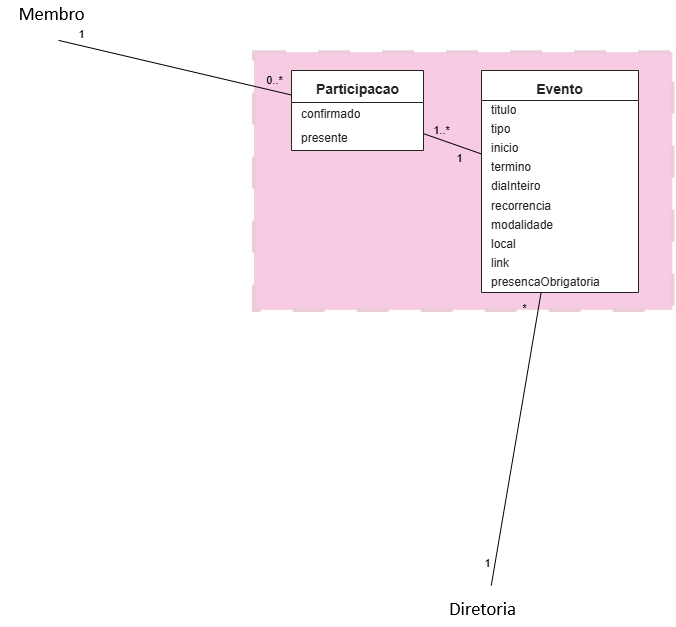

The diagram above was exported from draw.io. Its source (the exported page's mxGraphModel, read from the mxfile embedded in the PNG):
<mxGraphModel dx="1580" dy="-404" grid="0" gridSize="10" guides="1" tooltips="1" connect="1" arrows="1" fold="1" page="0" pageScale="1" pageWidth="2894" pageHeight="4066" math="0" shadow="0">
  <root>
    <mxCell id="0" />
    <mxCell id="1" parent="0" />
    <mxCell id="2" parent="1" style="rounded=0;whiteSpace=wrap;html=1;opacity=20;opacityGroup=1;fillColor=#d80073;strokeColor=#A50040;strokeWidth=4;dashed=1;dashPattern=8 8;fontColor=#ffffff;" value="" vertex="1">
      <mxGeometry height="257.75" width="418.5" x="1903" y="2878.13" as="geometry" />
    </mxCell>
    <mxCell id="3" edge="1" parent="1" style="rounded=0;orthogonalLoop=1;jettySize=auto;html=1;defaultLabelBackgroundColor=page;labelPadding=0 4;startArrow=none;endArrow=none;" target="6">
      <mxGeometry relative="1" as="geometry">
        <mxPoint x="2140" y="3411" as="sourcePoint" />
      </mxGeometry>
    </mxCell>
    <mxCell id="4" connectable="0" parent="3" style="edgeLabel;html=1;align=center;verticalAlign=middle;resizable=0;points=[];labelBackgroundColor=none;fontSize=11;fontColor=#000000;" value="1" vertex="1">
      <mxGeometry relative="1" x="-1" as="geometry">
        <mxPoint x="-3.8" y="-22.5" as="offset" />
      </mxGeometry>
    </mxCell>
    <mxCell id="5" connectable="0" parent="3" style="edgeLabel;html=1;align=center;verticalAlign=middle;resizable=0;points=[];labelBackgroundColor=none;fontSize=11;fontColor=#000000;" value="*" vertex="1">
      <mxGeometry relative="1" x="1" as="geometry">
        <mxPoint x="-16.9" y="15.3" as="offset" />
      </mxGeometry>
    </mxCell>
    <mxCell id="6" parent="1" style="swimlane;fontStyle=1;fontColor=#222222;align=center;verticalAlign=top;spacingTop=4;childLayout=stackLayout;horizontal=1;startSize=30;horizontalStack=0;resizeParent=1;resizeParentMax=0;resizeLast=0;collapsible=0;marginBottom=0;html=1;fontSize=14;fillColor=#FFFFFF;swimlaneFillColor=#FFFFFF;strokeColor=#222222;" value="Evento" vertex="1">
      <mxGeometry height="221.99999999999997" width="157" x="2130" y="2896" as="geometry" />
    </mxCell>
    <mxCell id="7" parent="6" style="text;strokeColor=none;fillColor=none;align=left;verticalAlign=middle;spacingLeft=8;spacingRight=4;overflow=hidden;rotatable=0;points=[[0,0.5],[1,0.5]];portConstraint=eastwest;html=1;fontSize=12;fontColor=#222222;" value="titulo" vertex="1">
      <mxGeometry height="19.2" width="157" y="30" as="geometry" />
    </mxCell>
    <mxCell id="8" parent="6" style="text;strokeColor=none;fillColor=none;align=left;verticalAlign=middle;spacingLeft=8;spacingRight=4;overflow=hidden;rotatable=0;points=[[0,0.5],[1,0.5]];portConstraint=eastwest;html=1;fontSize=12;fontColor=#222222;" value="tipo" vertex="1">
      <mxGeometry height="19.2" width="157" y="49.2" as="geometry" />
    </mxCell>
    <mxCell id="9" parent="6" style="text;strokeColor=none;fillColor=none;align=left;verticalAlign=middle;spacingLeft=8;spacingRight=4;overflow=hidden;rotatable=0;points=[[0,0.5],[1,0.5]];portConstraint=eastwest;html=1;fontSize=12;fontColor=#222222;" value="inicio" vertex="1">
      <mxGeometry height="19.2" width="157" y="68.4" as="geometry" />
    </mxCell>
    <mxCell id="10" parent="6" style="text;strokeColor=none;fillColor=none;align=left;verticalAlign=middle;spacingLeft=8;spacingRight=4;overflow=hidden;rotatable=0;points=[[0,0.5],[1,0.5]];portConstraint=eastwest;html=1;fontSize=12;fontColor=#222222;" value="termino" vertex="1">
      <mxGeometry height="19.2" width="157" y="87.60000000000001" as="geometry" />
    </mxCell>
    <mxCell id="11" parent="6" style="text;strokeColor=none;fillColor=none;align=left;verticalAlign=middle;spacingLeft=8;spacingRight=4;overflow=hidden;rotatable=0;points=[[0,0.5],[1,0.5]];portConstraint=eastwest;html=1;fontSize=12;fontColor=#222222;" value="diaInteiro" vertex="1">
      <mxGeometry height="19.2" width="157" y="106.80000000000001" as="geometry" />
    </mxCell>
    <mxCell id="12" parent="6" style="text;strokeColor=none;fillColor=none;align=left;verticalAlign=middle;spacingLeft=8;spacingRight=4;overflow=hidden;rotatable=0;points=[[0,0.5],[1,0.5]];portConstraint=eastwest;html=1;fontSize=12;fontColor=#222222;" value="recorrencia" vertex="1">
      <mxGeometry height="19.2" width="157" y="126.00000000000001" as="geometry" />
    </mxCell>
    <mxCell id="13" parent="6" style="text;strokeColor=none;fillColor=none;align=left;verticalAlign=middle;spacingLeft=8;spacingRight=4;overflow=hidden;rotatable=0;points=[[0,0.5],[1,0.5]];portConstraint=eastwest;html=1;fontSize=12;fontColor=#222222;" value="modalidade" vertex="1">
      <mxGeometry height="19.2" width="157" y="145.20000000000002" as="geometry" />
    </mxCell>
    <mxCell id="14" parent="6" style="text;strokeColor=none;fillColor=none;align=left;verticalAlign=middle;spacingLeft=8;spacingRight=4;overflow=hidden;rotatable=0;points=[[0,0.5],[1,0.5]];portConstraint=eastwest;html=1;fontSize=12;fontColor=#222222;" value="local" vertex="1">
      <mxGeometry height="19.2" width="157" y="164.4" as="geometry" />
    </mxCell>
    <mxCell id="15" parent="6" style="text;strokeColor=none;fillColor=none;align=left;verticalAlign=middle;spacingLeft=8;spacingRight=4;overflow=hidden;rotatable=0;points=[[0,0.5],[1,0.5]];portConstraint=eastwest;html=1;fontSize=12;fontColor=#222222;" value="link" vertex="1">
      <mxGeometry height="19.2" width="157" y="183.6" as="geometry" />
    </mxCell>
    <mxCell id="16" parent="6" style="text;strokeColor=none;fillColor=none;align=left;verticalAlign=middle;spacingLeft=8;spacingRight=4;overflow=hidden;rotatable=0;points=[[0,0.5],[1,0.5]];portConstraint=eastwest;html=1;fontSize=12;fontColor=#222222;" value="presencaObrigatoria" vertex="1">
      <mxGeometry height="19.2" width="157" y="202.79999999999998" as="geometry" />
    </mxCell>
    <mxCell id="17" parent="1" style="swimlane;fontStyle=1;fontColor=#222222;align=center;verticalAlign=top;spacingTop=4;childLayout=stackLayout;horizontal=1;startSize=32;horizontalStack=0;resizeParent=1;resizeParentMax=0;resizeLast=0;collapsible=0;marginBottom=0;html=1;fontSize=14;fillColor=#FFFFFF;swimlaneFillColor=#FFFFFF;strokeColor=#222222;" value="Participacao" vertex="1">
      <mxGeometry height="80" width="132" x="1940" y="2896" as="geometry" />
    </mxCell>
    <mxCell id="18" parent="17" style="text;strokeColor=none;fillColor=none;align=left;verticalAlign=middle;spacingLeft=8;spacingRight=4;overflow=hidden;rotatable=0;points=[[0,0.5],[1,0.5]];portConstraint=eastwest;html=1;fontSize=12;fontColor=#222222;" value="confirmado" vertex="1">
      <mxGeometry height="24" width="132" y="32" as="geometry" />
    </mxCell>
    <mxCell id="19" parent="17" style="text;strokeColor=none;fillColor=none;align=left;verticalAlign=middle;spacingLeft=8;spacingRight=4;overflow=hidden;rotatable=0;points=[[0,0.5],[1,0.5]];portConstraint=eastwest;html=1;fontSize=12;fontColor=#222222;" value="presente" vertex="1">
      <mxGeometry height="24" width="132" y="56" as="geometry" />
    </mxCell>
    <mxCell id="20" edge="1" parent="1" source="17" style="rounded=0;orthogonalLoop=1;jettySize=auto;html=1;defaultLabelBackgroundColor=page;labelPadding=0 4;startArrow=none;endArrow=none;" target="6">
      <mxGeometry relative="1" x="-0.8461" as="geometry">
        <mxPoint x="2210" y="2919" as="targetPoint" />
      </mxGeometry>
    </mxCell>
    <mxCell id="21" connectable="0" parent="20" style="edgeLabel;html=1;align=center;verticalAlign=middle;resizable=0;points=[];labelBackgroundColor=none;fontSize=11;fontColor=#000000;" value="1..*" vertex="1">
      <mxGeometry relative="1" x="-1" as="geometry">
        <mxPoint x="18" y="-4" as="offset" />
      </mxGeometry>
    </mxCell>
    <mxCell id="22" connectable="0" parent="20" style="edgeLabel;html=1;align=center;verticalAlign=middle;resizable=0;points=[];labelBackgroundColor=none;fontSize=11;fontColor=#000000;" value="1" vertex="1">
      <mxGeometry relative="1" x="1" as="geometry">
        <mxPoint x="-22.5" y="3.8" as="offset" />
      </mxGeometry>
    </mxCell>
    <mxCell id="23" edge="1" parent="1" style="rounded=0;orthogonalLoop=1;jettySize=auto;html=1;defaultLabelBackgroundColor=page;labelPadding=0 4;startArrow=none;endArrow=none;" target="17">
      <mxGeometry relative="1" as="geometry">
        <mxPoint x="1707" y="2866" as="sourcePoint" />
      </mxGeometry>
    </mxCell>
    <mxCell id="24" connectable="0" parent="23" style="edgeLabel;html=1;align=center;verticalAlign=middle;resizable=0;points=[];labelBackgroundColor=none;fontSize=11;fontColor=#000000;" value="1" vertex="1">
      <mxGeometry relative="1" x="-1" as="geometry">
        <mxPoint x="22" y="-6.1" as="offset" />
      </mxGeometry>
    </mxCell>
    <mxCell id="25" connectable="0" parent="23" style="edgeLabel;html=1;align=center;verticalAlign=middle;resizable=0;points=[];labelBackgroundColor=none;fontSize=11;fontColor=#000000;" value="0..*" vertex="1">
      <mxGeometry relative="1" x="1" as="geometry">
        <mxPoint x="-17" y="-15.3" as="offset" />
      </mxGeometry>
    </mxCell>
  </root>
</mxGraphModel>